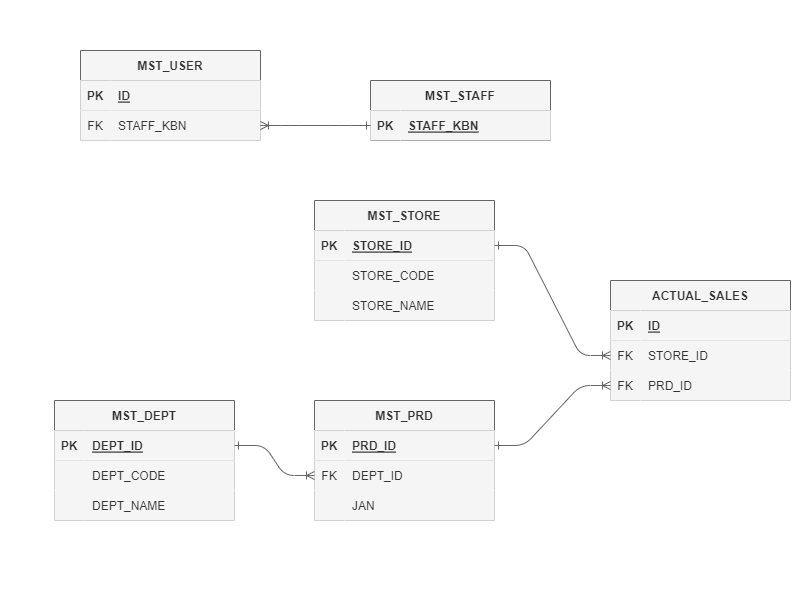

The diagram above was exported from draw.io. Its source (the exported page's mxGraphModel, read from the mxfile embedded in the PNG):
<mxGraphModel dx="1219" dy="772" grid="1" gridSize="10" guides="1" tooltips="1" connect="1" arrows="1" fold="1" page="1" pageScale="1" pageWidth="827" pageHeight="1169" background="#ffffff" math="0" shadow="0">
  <root>
    <mxCell id="0" />
    <mxCell id="1" parent="0" />
    <mxCell id="111" value="" style="rounded=0;whiteSpace=wrap;html=1;shadow=0;labelBackgroundColor=none;labelBorderColor=none;strokeColor=#666666;fontColor=#333333;opacity=0;fillColor=#f5f5f5;" vertex="1" parent="1">
      <mxGeometry x="10" width="810" height="600" as="geometry" />
    </mxCell>
    <mxCell id="25" value="MST_USER" style="shape=table;startSize=30;container=1;collapsible=1;childLayout=tableLayout;fixedRows=1;rowLines=0;fontStyle=1;align=center;resizeLast=1;labelBackgroundColor=none;labelBorderColor=none;shadow=0;strokeColor=#666666;fillColor=#f5f5f5;fontColor=#333333;swimlaneFillColor=none;" vertex="1" parent="1">
      <mxGeometry x="90" y="50" width="180" height="90" as="geometry" />
    </mxCell>
    <mxCell id="26" value="" style="shape=tableRow;horizontal=0;startSize=0;swimlaneHead=0;swimlaneBody=0;collapsible=0;dropTarget=0;points=[[0,0.5],[1,0.5]];portConstraint=eastwest;top=0;left=0;right=0;bottom=1;labelBackgroundColor=none;labelBorderColor=none;shadow=0;fillColor=#f5f5f5;fontColor=#333333;strokeColor=#666666;" vertex="1" parent="25">
      <mxGeometry y="30" width="180" height="30" as="geometry" />
    </mxCell>
    <mxCell id="27" value="PK" style="shape=partialRectangle;connectable=0;top=0;left=0;bottom=0;right=0;fontStyle=1;overflow=hidden;labelBackgroundColor=none;labelBorderColor=none;shadow=0;fillColor=#f5f5f5;fontColor=#333333;strokeColor=#666666;" vertex="1" parent="26">
      <mxGeometry width="30" height="30" as="geometry">
        <mxRectangle width="30" height="30" as="alternateBounds" />
      </mxGeometry>
    </mxCell>
    <mxCell id="28" value="ID" style="shape=partialRectangle;connectable=0;top=0;left=0;bottom=0;right=0;align=left;spacingLeft=6;fontStyle=5;overflow=hidden;labelBackgroundColor=none;labelBorderColor=none;shadow=0;fillColor=#f5f5f5;fontColor=#333333;strokeColor=#666666;" vertex="1" parent="26">
      <mxGeometry x="30" width="150" height="30" as="geometry">
        <mxRectangle width="150" height="30" as="alternateBounds" />
      </mxGeometry>
    </mxCell>
    <mxCell id="29" value="" style="shape=tableRow;horizontal=0;startSize=0;swimlaneHead=0;swimlaneBody=0;collapsible=0;dropTarget=0;points=[[0,0.5],[1,0.5]];portConstraint=eastwest;top=0;left=0;right=0;bottom=0;labelBackgroundColor=none;labelBorderColor=none;shadow=0;fillColor=#f5f5f5;fontColor=#333333;strokeColor=#666666;" vertex="1" parent="25">
      <mxGeometry y="60" width="180" height="30" as="geometry" />
    </mxCell>
    <mxCell id="30" value="FK" style="shape=partialRectangle;connectable=0;top=0;left=0;bottom=0;right=0;editable=1;overflow=hidden;labelBackgroundColor=none;labelBorderColor=none;shadow=0;fillColor=#f5f5f5;fontColor=#333333;strokeColor=#666666;" vertex="1" parent="29">
      <mxGeometry width="30" height="30" as="geometry">
        <mxRectangle width="30" height="30" as="alternateBounds" />
      </mxGeometry>
    </mxCell>
    <mxCell id="31" value="STAFF_KBN" style="shape=partialRectangle;connectable=0;top=0;left=0;bottom=0;right=0;align=left;spacingLeft=6;overflow=hidden;labelBackgroundColor=none;labelBorderColor=none;shadow=0;fillColor=#f5f5f5;fontColor=#333333;strokeColor=#666666;" vertex="1" parent="29">
      <mxGeometry x="30" width="150" height="30" as="geometry">
        <mxRectangle width="150" height="30" as="alternateBounds" />
      </mxGeometry>
    </mxCell>
    <mxCell id="38" value="MST_STAFF" style="shape=table;startSize=30;container=1;collapsible=1;childLayout=tableLayout;fixedRows=1;rowLines=0;fontStyle=1;align=center;resizeLast=1;labelBackgroundColor=none;labelBorderColor=none;shadow=0;strokeColor=#666666;fillColor=#f5f5f5;fontColor=#333333;swimlaneFillColor=none;" vertex="1" parent="1">
      <mxGeometry x="380" y="80" width="180" height="60" as="geometry" />
    </mxCell>
    <mxCell id="39" value="" style="shape=tableRow;horizontal=0;startSize=0;swimlaneHead=0;swimlaneBody=0;collapsible=0;dropTarget=0;points=[[0,0.5],[1,0.5]];portConstraint=eastwest;top=0;left=0;right=0;bottom=1;labelBackgroundColor=none;labelBorderColor=none;shadow=0;fillColor=#f5f5f5;fontColor=#333333;strokeColor=#666666;" vertex="1" parent="38">
      <mxGeometry y="30" width="180" height="30" as="geometry" />
    </mxCell>
    <mxCell id="40" value="PK" style="shape=partialRectangle;connectable=0;top=0;left=0;bottom=0;right=0;fontStyle=1;overflow=hidden;labelBackgroundColor=none;labelBorderColor=none;shadow=0;fillColor=#f5f5f5;fontColor=#333333;strokeColor=#666666;" vertex="1" parent="39">
      <mxGeometry width="30" height="30" as="geometry">
        <mxRectangle width="30" height="30" as="alternateBounds" />
      </mxGeometry>
    </mxCell>
    <mxCell id="41" value="STAFF_KBN" style="shape=partialRectangle;connectable=0;top=0;left=0;bottom=0;right=0;align=left;spacingLeft=6;fontStyle=5;overflow=hidden;labelBackgroundColor=none;labelBorderColor=none;shadow=0;fillColor=#f5f5f5;fontColor=#333333;strokeColor=#666666;" vertex="1" parent="39">
      <mxGeometry x="30" width="150" height="30" as="geometry">
        <mxRectangle width="150" height="30" as="alternateBounds" />
      </mxGeometry>
    </mxCell>
    <mxCell id="53" value="" style="edgeStyle=entityRelationEdgeStyle;fontSize=12;html=1;endArrow=ERone;exitX=1;exitY=0.5;exitDx=0;exitDy=0;startArrow=ERoneToMany;startFill=0;endFill=0;fontColor=#454545;labelBackgroundColor=none;labelBorderColor=none;shadow=0;fillColor=#f5f5f5;strokeColor=#666666;" edge="1" parent="1" source="29" target="39">
      <mxGeometry width="100" height="100" relative="1" as="geometry">
        <mxPoint x="360" y="390" as="sourcePoint" />
        <mxPoint x="460" y="290" as="targetPoint" />
      </mxGeometry>
    </mxCell>
    <mxCell id="54" value="MST_DEPT" style="shape=table;startSize=30;container=1;collapsible=1;childLayout=tableLayout;fixedRows=1;rowLines=0;fontStyle=1;align=center;resizeLast=1;labelBackgroundColor=none;labelBorderColor=none;shadow=0;strokeColor=#666666;fillColor=#f5f5f5;fontColor=#333333;swimlaneFillColor=none;" vertex="1" parent="1">
      <mxGeometry x="64" y="400" width="180" height="120" as="geometry" />
    </mxCell>
    <mxCell id="55" value="" style="shape=tableRow;horizontal=0;startSize=0;swimlaneHead=0;swimlaneBody=0;collapsible=0;dropTarget=0;points=[[0,0.5],[1,0.5]];portConstraint=eastwest;top=0;left=0;right=0;bottom=1;labelBackgroundColor=none;labelBorderColor=none;shadow=0;fillColor=#f5f5f5;fontColor=#333333;strokeColor=#666666;" vertex="1" parent="54">
      <mxGeometry y="30" width="180" height="30" as="geometry" />
    </mxCell>
    <mxCell id="56" value="PK" style="shape=partialRectangle;connectable=0;top=0;left=0;bottom=0;right=0;fontStyle=1;overflow=hidden;labelBackgroundColor=none;labelBorderColor=none;shadow=0;fillColor=#f5f5f5;fontColor=#333333;strokeColor=#666666;" vertex="1" parent="55">
      <mxGeometry width="30" height="30" as="geometry">
        <mxRectangle width="30" height="30" as="alternateBounds" />
      </mxGeometry>
    </mxCell>
    <mxCell id="57" value="DEPT_ID" style="shape=partialRectangle;connectable=0;top=0;left=0;bottom=0;right=0;align=left;spacingLeft=6;fontStyle=5;overflow=hidden;labelBackgroundColor=none;labelBorderColor=none;shadow=0;fillColor=#f5f5f5;fontColor=#333333;strokeColor=#666666;" vertex="1" parent="55">
      <mxGeometry x="30" width="150" height="30" as="geometry">
        <mxRectangle width="150" height="30" as="alternateBounds" />
      </mxGeometry>
    </mxCell>
    <mxCell id="58" value="" style="shape=tableRow;horizontal=0;startSize=0;swimlaneHead=0;swimlaneBody=0;collapsible=0;dropTarget=0;points=[[0,0.5],[1,0.5]];portConstraint=eastwest;top=0;left=0;right=0;bottom=0;labelBackgroundColor=none;labelBorderColor=none;shadow=0;fillColor=#f5f5f5;fontColor=#333333;strokeColor=#666666;" vertex="1" parent="54">
      <mxGeometry y="60" width="180" height="30" as="geometry" />
    </mxCell>
    <mxCell id="59" value="" style="shape=partialRectangle;connectable=0;top=0;left=0;bottom=0;right=0;editable=1;overflow=hidden;labelBackgroundColor=none;labelBorderColor=none;shadow=0;fillColor=#f5f5f5;fontColor=#333333;strokeColor=#666666;" vertex="1" parent="58">
      <mxGeometry width="30" height="30" as="geometry">
        <mxRectangle width="30" height="30" as="alternateBounds" />
      </mxGeometry>
    </mxCell>
    <mxCell id="60" value="DEPT_CODE" style="shape=partialRectangle;connectable=0;top=0;left=0;bottom=0;right=0;align=left;spacingLeft=6;overflow=hidden;labelBackgroundColor=none;labelBorderColor=none;shadow=0;fillColor=#f5f5f5;fontColor=#333333;strokeColor=#666666;" vertex="1" parent="58">
      <mxGeometry x="30" width="150" height="30" as="geometry">
        <mxRectangle width="150" height="30" as="alternateBounds" />
      </mxGeometry>
    </mxCell>
    <mxCell id="61" value="" style="shape=tableRow;horizontal=0;startSize=0;swimlaneHead=0;swimlaneBody=0;collapsible=0;dropTarget=0;points=[[0,0.5],[1,0.5]];portConstraint=eastwest;top=0;left=0;right=0;bottom=0;labelBackgroundColor=none;labelBorderColor=none;shadow=0;fillColor=#f5f5f5;fontColor=#333333;strokeColor=#666666;" vertex="1" parent="54">
      <mxGeometry y="90" width="180" height="30" as="geometry" />
    </mxCell>
    <mxCell id="62" value="" style="shape=partialRectangle;connectable=0;top=0;left=0;bottom=0;right=0;editable=1;overflow=hidden;labelBackgroundColor=none;labelBorderColor=none;shadow=0;fillColor=#f5f5f5;fontColor=#333333;strokeColor=#666666;" vertex="1" parent="61">
      <mxGeometry width="30" height="30" as="geometry">
        <mxRectangle width="30" height="30" as="alternateBounds" />
      </mxGeometry>
    </mxCell>
    <mxCell id="63" value="DEPT_NAME" style="shape=partialRectangle;connectable=0;top=0;left=0;bottom=0;right=0;align=left;spacingLeft=6;overflow=hidden;labelBackgroundColor=none;labelBorderColor=none;shadow=0;fillColor=#f5f5f5;fontColor=#333333;strokeColor=#666666;" vertex="1" parent="61">
      <mxGeometry x="30" width="150" height="30" as="geometry">
        <mxRectangle width="150" height="30" as="alternateBounds" />
      </mxGeometry>
    </mxCell>
    <mxCell id="67" value="MST_PRD" style="shape=table;startSize=30;container=1;collapsible=1;childLayout=tableLayout;fixedRows=1;rowLines=0;fontStyle=1;align=center;resizeLast=1;labelBackgroundColor=none;labelBorderColor=none;shadow=0;strokeColor=#666666;fillColor=#f5f5f5;fontColor=#333333;swimlaneFillColor=none;" vertex="1" parent="1">
      <mxGeometry x="324" y="400" width="180" height="120" as="geometry" />
    </mxCell>
    <mxCell id="68" value="" style="shape=tableRow;horizontal=0;startSize=0;swimlaneHead=0;swimlaneBody=0;collapsible=0;dropTarget=0;points=[[0,0.5],[1,0.5]];portConstraint=eastwest;top=0;left=0;right=0;bottom=1;labelBackgroundColor=none;labelBorderColor=none;shadow=0;fillColor=#f5f5f5;fontColor=#333333;strokeColor=#666666;" vertex="1" parent="67">
      <mxGeometry y="30" width="180" height="30" as="geometry" />
    </mxCell>
    <mxCell id="69" value="PK" style="shape=partialRectangle;connectable=0;top=0;left=0;bottom=0;right=0;fontStyle=1;overflow=hidden;labelBackgroundColor=none;labelBorderColor=none;shadow=0;fillColor=#f5f5f5;fontColor=#333333;strokeColor=#666666;" vertex="1" parent="68">
      <mxGeometry width="30" height="30" as="geometry">
        <mxRectangle width="30" height="30" as="alternateBounds" />
      </mxGeometry>
    </mxCell>
    <mxCell id="70" value="PRD_ID" style="shape=partialRectangle;connectable=0;top=0;left=0;bottom=0;right=0;align=left;spacingLeft=6;fontStyle=5;overflow=hidden;labelBackgroundColor=none;labelBorderColor=none;shadow=0;fillColor=#f5f5f5;fontColor=#333333;strokeColor=#666666;" vertex="1" parent="68">
      <mxGeometry x="30" width="150" height="30" as="geometry">
        <mxRectangle width="150" height="30" as="alternateBounds" />
      </mxGeometry>
    </mxCell>
    <mxCell id="71" value="" style="shape=tableRow;horizontal=0;startSize=0;swimlaneHead=0;swimlaneBody=0;collapsible=0;dropTarget=0;points=[[0,0.5],[1,0.5]];portConstraint=eastwest;top=0;left=0;right=0;bottom=0;labelBackgroundColor=none;labelBorderColor=none;shadow=0;fillColor=#f5f5f5;fontColor=#333333;strokeColor=#666666;" vertex="1" parent="67">
      <mxGeometry y="60" width="180" height="30" as="geometry" />
    </mxCell>
    <mxCell id="72" value="FK" style="shape=partialRectangle;connectable=0;top=0;left=0;bottom=0;right=0;editable=1;overflow=hidden;labelBackgroundColor=none;labelBorderColor=none;shadow=0;fillColor=#f5f5f5;fontColor=#333333;strokeColor=#666666;" vertex="1" parent="71">
      <mxGeometry width="30" height="30" as="geometry">
        <mxRectangle width="30" height="30" as="alternateBounds" />
      </mxGeometry>
    </mxCell>
    <mxCell id="73" value="DEPT_ID" style="shape=partialRectangle;connectable=0;top=0;left=0;bottom=0;right=0;align=left;spacingLeft=6;overflow=hidden;labelBackgroundColor=none;labelBorderColor=none;shadow=0;fillColor=#f5f5f5;fontColor=#333333;strokeColor=#666666;" vertex="1" parent="71">
      <mxGeometry x="30" width="150" height="30" as="geometry">
        <mxRectangle width="150" height="30" as="alternateBounds" />
      </mxGeometry>
    </mxCell>
    <mxCell id="74" value="" style="shape=tableRow;horizontal=0;startSize=0;swimlaneHead=0;swimlaneBody=0;collapsible=0;dropTarget=0;points=[[0,0.5],[1,0.5]];portConstraint=eastwest;top=0;left=0;right=0;bottom=0;labelBackgroundColor=none;labelBorderColor=none;shadow=0;fillColor=#f5f5f5;fontColor=#333333;strokeColor=#666666;" vertex="1" parent="67">
      <mxGeometry y="90" width="180" height="30" as="geometry" />
    </mxCell>
    <mxCell id="75" value="" style="shape=partialRectangle;connectable=0;top=0;left=0;bottom=0;right=0;editable=1;overflow=hidden;labelBackgroundColor=none;labelBorderColor=none;shadow=0;fillColor=#f5f5f5;fontColor=#333333;strokeColor=#666666;" vertex="1" parent="74">
      <mxGeometry width="30" height="30" as="geometry">
        <mxRectangle width="30" height="30" as="alternateBounds" />
      </mxGeometry>
    </mxCell>
    <mxCell id="76" value="JAN" style="shape=partialRectangle;connectable=0;top=0;left=0;bottom=0;right=0;align=left;spacingLeft=6;overflow=hidden;labelBackgroundColor=none;labelBorderColor=none;shadow=0;fillColor=#f5f5f5;fontColor=#333333;strokeColor=#666666;" vertex="1" parent="74">
      <mxGeometry x="30" width="150" height="30" as="geometry">
        <mxRectangle width="150" height="30" as="alternateBounds" />
      </mxGeometry>
    </mxCell>
    <mxCell id="83" value="ACTUAL_SALES" style="shape=table;startSize=30;container=1;collapsible=1;childLayout=tableLayout;fixedRows=1;rowLines=0;fontStyle=1;align=center;resizeLast=1;labelBackgroundColor=none;labelBorderColor=none;shadow=0;strokeColor=#666666;fillColor=#f5f5f5;fontColor=#333333;swimlaneFillColor=none;" vertex="1" parent="1">
      <mxGeometry x="620" y="280" width="180" height="120" as="geometry" />
    </mxCell>
    <mxCell id="84" value="" style="shape=tableRow;horizontal=0;startSize=0;swimlaneHead=0;swimlaneBody=0;collapsible=0;dropTarget=0;points=[[0,0.5],[1,0.5]];portConstraint=eastwest;top=0;left=0;right=0;bottom=1;labelBackgroundColor=none;labelBorderColor=none;shadow=0;fillColor=#f5f5f5;fontColor=#333333;strokeColor=#666666;" vertex="1" parent="83">
      <mxGeometry y="30" width="180" height="30" as="geometry" />
    </mxCell>
    <mxCell id="85" value="PK" style="shape=partialRectangle;connectable=0;top=0;left=0;bottom=0;right=0;fontStyle=1;overflow=hidden;labelBackgroundColor=none;labelBorderColor=none;shadow=0;fillColor=#f5f5f5;fontColor=#333333;strokeColor=#666666;" vertex="1" parent="84">
      <mxGeometry width="30" height="30" as="geometry">
        <mxRectangle width="30" height="30" as="alternateBounds" />
      </mxGeometry>
    </mxCell>
    <mxCell id="86" value="ID" style="shape=partialRectangle;connectable=0;top=0;left=0;bottom=0;right=0;align=left;spacingLeft=6;fontStyle=5;overflow=hidden;labelBackgroundColor=none;labelBorderColor=none;shadow=0;fillColor=#f5f5f5;fontColor=#333333;strokeColor=#666666;" vertex="1" parent="84">
      <mxGeometry x="30" width="150" height="30" as="geometry">
        <mxRectangle width="150" height="30" as="alternateBounds" />
      </mxGeometry>
    </mxCell>
    <mxCell id="87" value="" style="shape=tableRow;horizontal=0;startSize=0;swimlaneHead=0;swimlaneBody=0;collapsible=0;dropTarget=0;points=[[0,0.5],[1,0.5]];portConstraint=eastwest;top=0;left=0;right=0;bottom=0;labelBackgroundColor=none;labelBorderColor=none;shadow=0;fillColor=#f5f5f5;fontColor=#333333;strokeColor=#666666;" vertex="1" parent="83">
      <mxGeometry y="60" width="180" height="30" as="geometry" />
    </mxCell>
    <mxCell id="88" value="FK" style="shape=partialRectangle;connectable=0;top=0;left=0;bottom=0;right=0;editable=1;overflow=hidden;labelBackgroundColor=none;labelBorderColor=none;shadow=0;fillColor=#f5f5f5;fontColor=#333333;strokeColor=#666666;" vertex="1" parent="87">
      <mxGeometry width="30" height="30" as="geometry">
        <mxRectangle width="30" height="30" as="alternateBounds" />
      </mxGeometry>
    </mxCell>
    <mxCell id="89" value="STORE_ID" style="shape=partialRectangle;connectable=0;top=0;left=0;bottom=0;right=0;align=left;spacingLeft=6;overflow=hidden;labelBackgroundColor=none;labelBorderColor=none;shadow=0;fillColor=#f5f5f5;fontColor=#333333;strokeColor=#666666;" vertex="1" parent="87">
      <mxGeometry x="30" width="150" height="30" as="geometry">
        <mxRectangle width="150" height="30" as="alternateBounds" />
      </mxGeometry>
    </mxCell>
    <mxCell id="90" value="" style="shape=tableRow;horizontal=0;startSize=0;swimlaneHead=0;swimlaneBody=0;collapsible=0;dropTarget=0;points=[[0,0.5],[1,0.5]];portConstraint=eastwest;top=0;left=0;right=0;bottom=0;labelBackgroundColor=none;labelBorderColor=none;shadow=0;fillColor=#f5f5f5;fontColor=#333333;strokeColor=#666666;" vertex="1" parent="83">
      <mxGeometry y="90" width="180" height="30" as="geometry" />
    </mxCell>
    <mxCell id="91" value="FK" style="shape=partialRectangle;connectable=0;top=0;left=0;bottom=0;right=0;editable=1;overflow=hidden;labelBackgroundColor=none;labelBorderColor=none;shadow=0;fillColor=#f5f5f5;fontColor=#333333;strokeColor=#666666;" vertex="1" parent="90">
      <mxGeometry width="30" height="30" as="geometry">
        <mxRectangle width="30" height="30" as="alternateBounds" />
      </mxGeometry>
    </mxCell>
    <mxCell id="92" value="PRD_ID" style="shape=partialRectangle;connectable=0;top=0;left=0;bottom=0;right=0;align=left;spacingLeft=6;overflow=hidden;labelBackgroundColor=none;labelBorderColor=none;shadow=0;fillColor=#f5f5f5;fontColor=#333333;strokeColor=#666666;" vertex="1" parent="90">
      <mxGeometry x="30" width="150" height="30" as="geometry">
        <mxRectangle width="150" height="30" as="alternateBounds" />
      </mxGeometry>
    </mxCell>
    <mxCell id="93" value="MST_STORE" style="shape=table;startSize=30;container=1;collapsible=1;childLayout=tableLayout;fixedRows=1;rowLines=0;fontStyle=1;align=center;resizeLast=1;labelBackgroundColor=none;labelBorderColor=none;shadow=0;strokeColor=#666666;fillColor=#f5f5f5;fontColor=#333333;swimlaneFillColor=none;" vertex="1" parent="1">
      <mxGeometry x="324" y="200" width="180" height="120" as="geometry" />
    </mxCell>
    <mxCell id="94" value="" style="shape=tableRow;horizontal=0;startSize=0;swimlaneHead=0;swimlaneBody=0;collapsible=0;dropTarget=0;points=[[0,0.5],[1,0.5]];portConstraint=eastwest;top=0;left=0;right=0;bottom=1;labelBackgroundColor=none;labelBorderColor=none;shadow=0;fillColor=#f5f5f5;fontColor=#333333;strokeColor=#666666;" vertex="1" parent="93">
      <mxGeometry y="30" width="180" height="30" as="geometry" />
    </mxCell>
    <mxCell id="95" value="PK" style="shape=partialRectangle;connectable=0;top=0;left=0;bottom=0;right=0;fontStyle=1;overflow=hidden;labelBackgroundColor=none;labelBorderColor=none;shadow=0;fillColor=#f5f5f5;fontColor=#333333;strokeColor=#666666;" vertex="1" parent="94">
      <mxGeometry width="30" height="30" as="geometry">
        <mxRectangle width="30" height="30" as="alternateBounds" />
      </mxGeometry>
    </mxCell>
    <mxCell id="96" value="STORE_ID" style="shape=partialRectangle;connectable=0;top=0;left=0;bottom=0;right=0;align=left;spacingLeft=6;fontStyle=5;overflow=hidden;labelBackgroundColor=none;labelBorderColor=none;shadow=0;fillColor=#f5f5f5;fontColor=#333333;strokeColor=#666666;" vertex="1" parent="94">
      <mxGeometry x="30" width="150" height="30" as="geometry">
        <mxRectangle width="150" height="30" as="alternateBounds" />
      </mxGeometry>
    </mxCell>
    <mxCell id="97" value="" style="shape=tableRow;horizontal=0;startSize=0;swimlaneHead=0;swimlaneBody=0;collapsible=0;dropTarget=0;points=[[0,0.5],[1,0.5]];portConstraint=eastwest;top=0;left=0;right=0;bottom=0;labelBackgroundColor=none;labelBorderColor=none;shadow=0;fillColor=#f5f5f5;fontColor=#333333;strokeColor=#666666;" vertex="1" parent="93">
      <mxGeometry y="60" width="180" height="30" as="geometry" />
    </mxCell>
    <mxCell id="98" value="" style="shape=partialRectangle;connectable=0;top=0;left=0;bottom=0;right=0;editable=1;overflow=hidden;labelBackgroundColor=none;labelBorderColor=none;shadow=0;fillColor=#f5f5f5;fontColor=#333333;strokeColor=#666666;" vertex="1" parent="97">
      <mxGeometry width="30" height="30" as="geometry">
        <mxRectangle width="30" height="30" as="alternateBounds" />
      </mxGeometry>
    </mxCell>
    <mxCell id="99" value="STORE_CODE" style="shape=partialRectangle;connectable=0;top=0;left=0;bottom=0;right=0;align=left;spacingLeft=6;overflow=hidden;labelBackgroundColor=none;labelBorderColor=none;shadow=0;fillColor=#f5f5f5;fontColor=#333333;strokeColor=#666666;" vertex="1" parent="97">
      <mxGeometry x="30" width="150" height="30" as="geometry">
        <mxRectangle width="150" height="30" as="alternateBounds" />
      </mxGeometry>
    </mxCell>
    <mxCell id="100" value="" style="shape=tableRow;horizontal=0;startSize=0;swimlaneHead=0;swimlaneBody=0;collapsible=0;dropTarget=0;points=[[0,0.5],[1,0.5]];portConstraint=eastwest;top=0;left=0;right=0;bottom=0;labelBackgroundColor=none;labelBorderColor=none;shadow=0;fillColor=#f5f5f5;fontColor=#333333;strokeColor=#666666;" vertex="1" parent="93">
      <mxGeometry y="90" width="180" height="30" as="geometry" />
    </mxCell>
    <mxCell id="101" value="" style="shape=partialRectangle;connectable=0;top=0;left=0;bottom=0;right=0;editable=1;overflow=hidden;labelBackgroundColor=none;labelBorderColor=none;shadow=0;fillColor=#f5f5f5;fontColor=#333333;strokeColor=#666666;" vertex="1" parent="100">
      <mxGeometry width="30" height="30" as="geometry">
        <mxRectangle width="30" height="30" as="alternateBounds" />
      </mxGeometry>
    </mxCell>
    <mxCell id="102" value="STORE_NAME" style="shape=partialRectangle;connectable=0;top=0;left=0;bottom=0;right=0;align=left;spacingLeft=6;overflow=hidden;labelBackgroundColor=none;labelBorderColor=none;shadow=0;fillColor=#f5f5f5;fontColor=#333333;strokeColor=#666666;" vertex="1" parent="100">
      <mxGeometry x="30" width="150" height="30" as="geometry">
        <mxRectangle width="150" height="30" as="alternateBounds" />
      </mxGeometry>
    </mxCell>
    <mxCell id="105" value="" style="edgeStyle=entityRelationEdgeStyle;fontSize=12;html=1;endArrow=ERoneToMany;endFill=0;exitX=1;exitY=0.5;exitDx=0;exitDy=0;entryX=0;entryY=0.5;entryDx=0;entryDy=0;startArrow=ERone;startFill=0;fontColor=#454545;labelBackgroundColor=none;labelBorderColor=none;shadow=0;fillColor=#f5f5f5;strokeColor=#666666;" edge="1" parent="1" source="55" target="71">
      <mxGeometry width="100" height="100" relative="1" as="geometry">
        <mxPoint x="360" y="390" as="sourcePoint" />
        <mxPoint x="460" y="290" as="targetPoint" />
      </mxGeometry>
    </mxCell>
    <mxCell id="108" value="" style="edgeStyle=entityRelationEdgeStyle;fontSize=12;html=1;endArrow=ERoneToMany;exitX=1;exitY=0.5;exitDx=0;exitDy=0;startArrow=ERone;startFill=0;fontColor=#454545;labelBackgroundColor=none;labelBorderColor=none;shadow=0;fillColor=#f5f5f5;strokeColor=#666666;" edge="1" parent="1" source="68">
      <mxGeometry width="100" height="100" relative="1" as="geometry">
        <mxPoint x="360" y="390" as="sourcePoint" />
        <mxPoint x="620" y="385" as="targetPoint" />
      </mxGeometry>
    </mxCell>
    <mxCell id="109" value="" style="edgeStyle=entityRelationEdgeStyle;fontSize=12;html=1;endArrow=ERoneToMany;exitX=1;exitY=0.5;exitDx=0;exitDy=0;entryX=0;entryY=0.5;entryDx=0;entryDy=0;startArrow=ERone;startFill=0;fontColor=#454545;labelBackgroundColor=none;labelBorderColor=none;shadow=0;fillColor=#f5f5f5;strokeColor=#666666;" edge="1" parent="1" source="94" target="87">
      <mxGeometry width="100" height="100" relative="1" as="geometry">
        <mxPoint x="514" y="455" as="sourcePoint" />
        <mxPoint x="630" y="395" as="targetPoint" />
      </mxGeometry>
    </mxCell>
  </root>
</mxGraphModel>